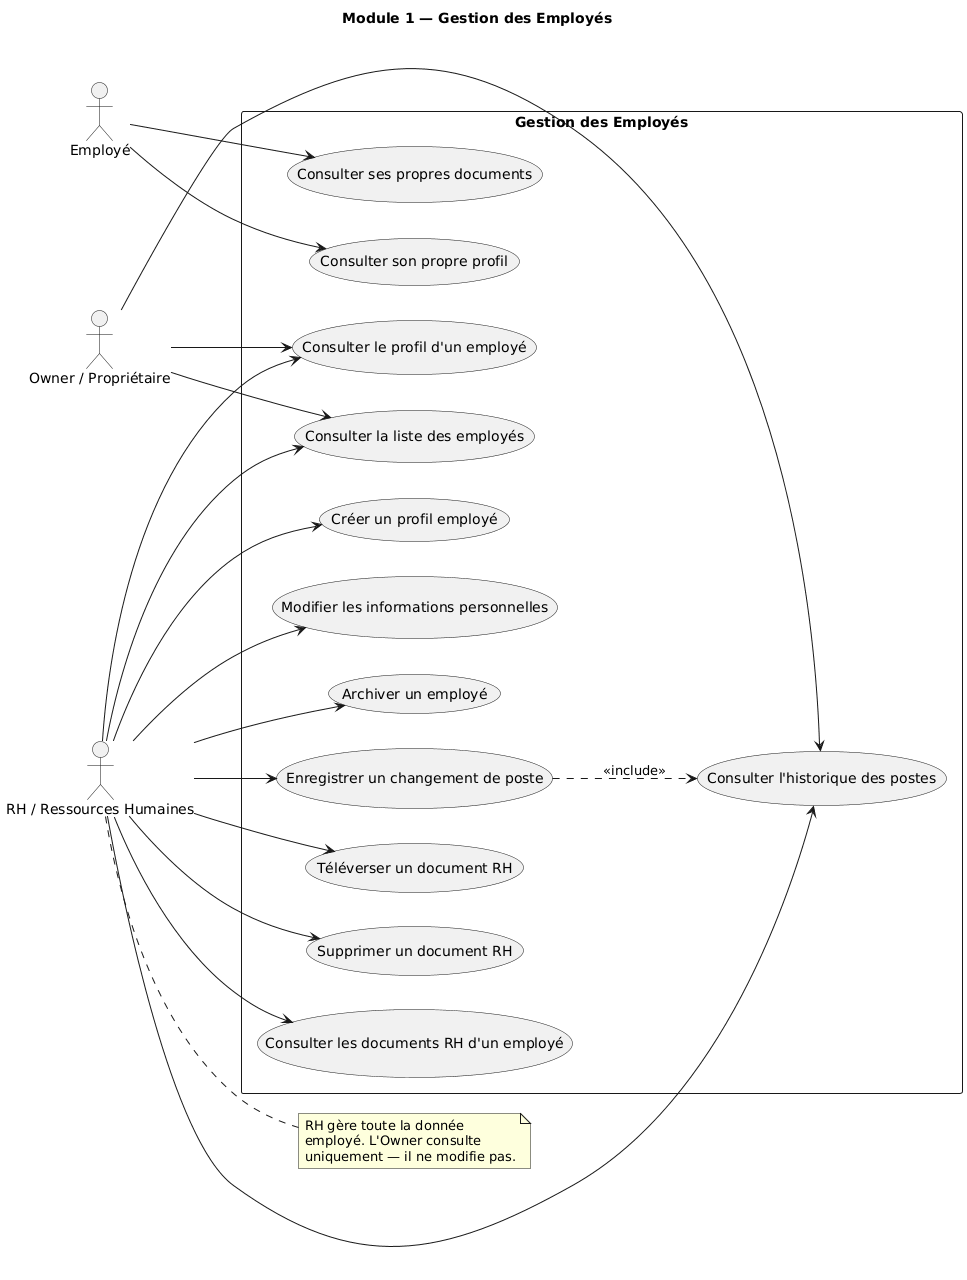

The diagram above was rendered by PlantUML. Its source (embedded in the PNG):
@startuml
title Module 1 — Gestion des Employés

left to right direction

actor "Owner / Propriétaire" as Owner
actor "RH / Ressources Humaines" as RH
actor "Employé" as Employe

rectangle "Gestion des Employés" {
  usecase "Créer un profil employé" as UC1
  usecase "Modifier les informations personnelles" as UC2
  usecase "Archiver un employé" as UC3
  usecase "Consulter la liste des employés" as UC4
  usecase "Consulter le profil d'un employé" as UC5
  usecase "Enregistrer un changement de poste" as UC6
  usecase "Consulter l'historique des postes" as UC7
  usecase "Téléverser un document RH" as UC8
  usecase "Supprimer un document RH" as UC9
  usecase "Consulter les documents RH d'un employé" as UC10
  usecase "Consulter son propre profil" as UC11
  usecase "Consulter ses propres documents" as UC12
}

RH --> UC1
RH --> UC2
RH --> UC3
RH --> UC4
RH --> UC5
RH --> UC6
RH --> UC7
RH --> UC8
RH --> UC9
RH --> UC10

Owner --> UC4
Owner --> UC5
Owner --> UC7

Employe --> UC11
Employe --> UC12

UC6 ..> UC7 : <<include>>

note right of RH
  RH gère toute la donnée
  employé. L'Owner consulte
  uniquement — il ne modifie pas.
end note
@enduml